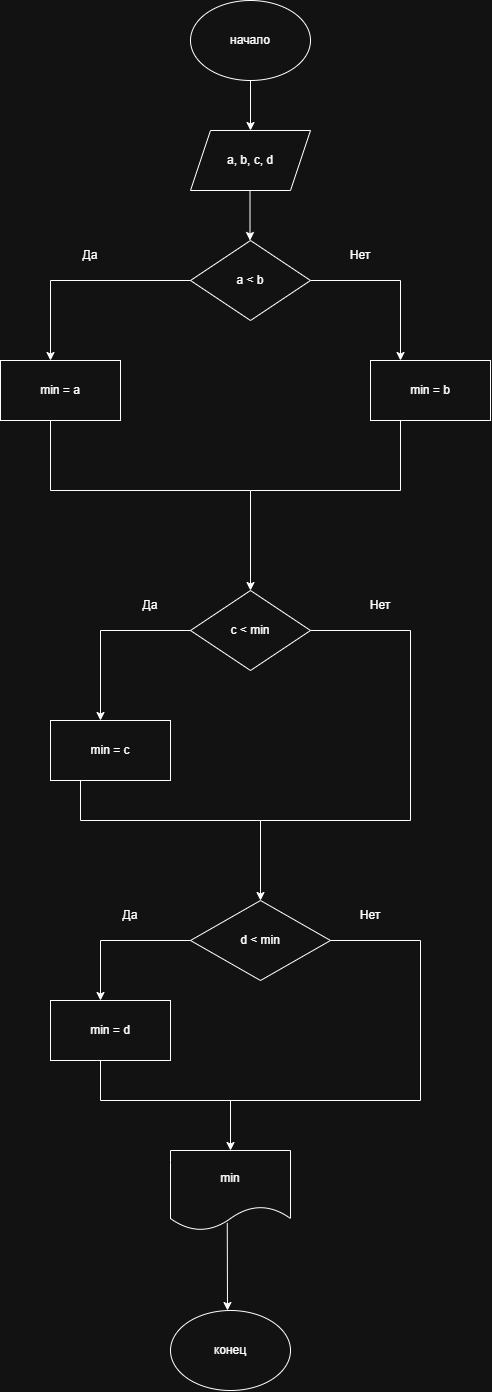

The diagram above was exported from draw.io. Its source (the exported page's mxGraphModel, read from the mxfile embedded in the PNG):
<mxGraphModel dx="2289" dy="1422" grid="1" gridSize="10" guides="1" tooltips="1" connect="1" arrows="1" fold="1" page="1" pageScale="1" pageWidth="827" pageHeight="1169" math="0" shadow="0">
  <root>
    <mxCell id="0" />
    <mxCell id="1" parent="0" />
    <mxCell id="aBnr_CUIzmXgVbfXr3Pc-1" parent="1" style="ellipse;whiteSpace=wrap;html=1;" value="начало" vertex="1">
      <mxGeometry height="80" width="120" x="350" y="70" as="geometry" />
    </mxCell>
    <mxCell id="aBnr_CUIzmXgVbfXr3Pc-3" edge="1" parent="1" source="aBnr_CUIzmXgVbfXr3Pc-1" style="endArrow=classic;html=1;rounded=0;exitX=0.5;exitY=1;exitDx=0;exitDy=0;" value="">
      <mxGeometry height="50" relative="1" width="50" as="geometry">
        <mxPoint x="390" y="350" as="sourcePoint" />
        <mxPoint x="410" y="200" as="targetPoint" />
      </mxGeometry>
    </mxCell>
    <mxCell id="aBnr_CUIzmXgVbfXr3Pc-4" parent="1" style="shape=parallelogram;perimeter=parallelogramPerimeter;whiteSpace=wrap;html=1;fixedSize=1;" value="a, b, c, d" vertex="1">
      <mxGeometry height="60" width="120" x="350" y="200" as="geometry" />
    </mxCell>
    <mxCell id="aBnr_CUIzmXgVbfXr3Pc-5" edge="1" parent="1" style="endArrow=classic;html=1;rounded=0;exitX=0.5;exitY=1;exitDx=0;exitDy=0;" value="">
      <mxGeometry height="50" relative="1" width="50" as="geometry">
        <mxPoint x="409.5" y="260" as="sourcePoint" />
        <mxPoint x="409.5" y="310" as="targetPoint" />
      </mxGeometry>
    </mxCell>
    <mxCell id="aBnr_CUIzmXgVbfXr3Pc-6" parent="1" style="rhombus;whiteSpace=wrap;html=1;" value="a &amp;lt; b" vertex="1">
      <mxGeometry height="80" width="120" x="350" y="310" as="geometry" />
    </mxCell>
    <mxCell id="aBnr_CUIzmXgVbfXr3Pc-8" edge="1" parent="1" source="aBnr_CUIzmXgVbfXr3Pc-6" style="endArrow=classic;html=1;rounded=0;endFill=1;exitX=1;exitY=0.5;exitDx=0;exitDy=0;" value="">
      <mxGeometry height="50" relative="1" width="50" as="geometry">
        <Array as="points">
          <mxPoint x="560" y="350" />
        </Array>
        <mxPoint x="550" y="390" as="sourcePoint" />
        <mxPoint x="560" y="430" as="targetPoint" />
      </mxGeometry>
    </mxCell>
    <mxCell id="aBnr_CUIzmXgVbfXr3Pc-9" edge="1" parent="1" source="aBnr_CUIzmXgVbfXr3Pc-6" style="endArrow=classic;html=1;rounded=0;exitX=0;exitY=0.5;exitDx=0;exitDy=0;" value="">
      <mxGeometry height="50" relative="1" width="50" as="geometry">
        <Array as="points">
          <mxPoint x="210" y="350" />
        </Array>
        <mxPoint x="80" y="480" as="sourcePoint" />
        <mxPoint x="210" y="430" as="targetPoint" />
      </mxGeometry>
    </mxCell>
    <mxCell id="aBnr_CUIzmXgVbfXr3Pc-10" parent="1" style="rounded=0;whiteSpace=wrap;html=1;" value="min = a" vertex="1">
      <mxGeometry height="60" width="120" x="160" y="430" as="geometry" />
    </mxCell>
    <mxCell id="aBnr_CUIzmXgVbfXr3Pc-12" parent="1" style="rounded=0;whiteSpace=wrap;html=1;" value="min = b" vertex="1">
      <mxGeometry height="60" width="120" x="530" y="430" as="geometry" />
    </mxCell>
    <mxCell id="aBnr_CUIzmXgVbfXr3Pc-14" parent="1" style="rhombus;whiteSpace=wrap;html=1;" value="c &amp;lt; min" vertex="1">
      <mxGeometry height="80" width="120" x="350" y="660" as="geometry" />
    </mxCell>
    <mxCell id="aBnr_CUIzmXgVbfXr3Pc-16" parent="1" style="text;html=1;whiteSpace=wrap;strokeColor=none;fillColor=none;align=center;verticalAlign=middle;rounded=0;" value="Да" vertex="1">
      <mxGeometry height="30" width="60" x="220" y="310" as="geometry" />
    </mxCell>
    <mxCell id="aBnr_CUIzmXgVbfXr3Pc-17" parent="1" style="text;html=1;whiteSpace=wrap;strokeColor=none;fillColor=none;align=center;verticalAlign=middle;rounded=0;" value="Нет" vertex="1">
      <mxGeometry height="30" width="60" x="490" y="310" as="geometry" />
    </mxCell>
    <mxCell id="aBnr_CUIzmXgVbfXr3Pc-18" edge="1" parent="1" style="endArrow=classic;html=1;rounded=0;" value="">
      <mxGeometry height="50" relative="1" width="50" as="geometry">
        <mxPoint x="410" y="560" as="sourcePoint" />
        <mxPoint x="410" y="660" as="targetPoint" />
      </mxGeometry>
    </mxCell>
    <mxCell id="aBnr_CUIzmXgVbfXr3Pc-21" edge="1" parent="1" source="aBnr_CUIzmXgVbfXr3Pc-14" style="endArrow=classic;html=1;rounded=0;exitX=0;exitY=0.5;exitDx=0;exitDy=0;" value="">
      <mxGeometry height="50" relative="1" width="50" as="geometry">
        <Array as="points">
          <mxPoint x="260" y="700" />
        </Array>
        <mxPoint x="450" y="800" as="sourcePoint" />
        <mxPoint x="260" y="790" as="targetPoint" />
      </mxGeometry>
    </mxCell>
    <mxCell id="aBnr_CUIzmXgVbfXr3Pc-22" parent="1" style="text;html=1;whiteSpace=wrap;strokeColor=none;fillColor=none;align=center;verticalAlign=middle;rounded=0;" value="Да" vertex="1">
      <mxGeometry height="30" width="60" x="280" y="660" as="geometry" />
    </mxCell>
    <mxCell id="aBnr_CUIzmXgVbfXr3Pc-23" parent="1" style="text;html=1;whiteSpace=wrap;strokeColor=none;fillColor=none;align=center;verticalAlign=middle;rounded=0;" value="Нет" vertex="1">
      <mxGeometry height="30" width="60" x="510" y="660" as="geometry" />
    </mxCell>
    <mxCell id="aBnr_CUIzmXgVbfXr3Pc-24" parent="1" style="rounded=0;whiteSpace=wrap;html=1;" value="min = c" vertex="1">
      <mxGeometry height="60" width="120" x="210" y="790" as="geometry" />
    </mxCell>
    <mxCell id="aBnr_CUIzmXgVbfXr3Pc-25" edge="1" parent="1" source="aBnr_CUIzmXgVbfXr3Pc-14" style="endArrow=none;html=1;rounded=0;exitX=1;exitY=0.5;exitDx=0;exitDy=0;" value="">
      <mxGeometry height="50" relative="1" width="50" as="geometry">
        <Array as="points">
          <mxPoint x="570" y="700" />
        </Array>
        <mxPoint x="450" y="900" as="sourcePoint" />
        <mxPoint x="570" y="890" as="targetPoint" />
      </mxGeometry>
    </mxCell>
    <mxCell id="aBnr_CUIzmXgVbfXr3Pc-28" edge="1" parent="1" style="endArrow=classic;html=1;rounded=0;" value="">
      <mxGeometry height="50" relative="1" width="50" as="geometry">
        <mxPoint x="420" y="890" as="sourcePoint" />
        <mxPoint x="420" y="970" as="targetPoint" />
      </mxGeometry>
    </mxCell>
    <mxCell id="aBnr_CUIzmXgVbfXr3Pc-29" parent="1" style="rhombus;whiteSpace=wrap;html=1;" value="d &amp;lt; min" vertex="1">
      <mxGeometry height="80" width="140" x="350" y="970" as="geometry" />
    </mxCell>
    <mxCell id="aBnr_CUIzmXgVbfXr3Pc-30" edge="1" parent="1" source="aBnr_CUIzmXgVbfXr3Pc-29" style="endArrow=classic;html=1;rounded=0;exitX=0;exitY=0.5;exitDx=0;exitDy=0;" value="">
      <mxGeometry height="50" relative="1" width="50" as="geometry">
        <Array as="points">
          <mxPoint x="260" y="1010" />
        </Array>
        <mxPoint x="450" y="1100" as="sourcePoint" />
        <mxPoint x="260" y="1070" as="targetPoint" />
      </mxGeometry>
    </mxCell>
    <mxCell id="aBnr_CUIzmXgVbfXr3Pc-31" parent="1" style="rounded=0;whiteSpace=wrap;html=1;" value="min = d" vertex="1">
      <mxGeometry height="60" width="120" x="210" y="1070" as="geometry" />
    </mxCell>
    <mxCell id="aBnr_CUIzmXgVbfXr3Pc-33" edge="1" parent="1" source="aBnr_CUIzmXgVbfXr3Pc-29" style="endArrow=none;html=1;rounded=0;exitX=1;exitY=0.5;exitDx=0;exitDy=0;" value="">
      <mxGeometry height="50" relative="1" width="50" as="geometry">
        <Array as="points">
          <mxPoint x="580" y="1010" />
        </Array>
        <mxPoint x="450" y="1100" as="sourcePoint" />
        <mxPoint x="580" y="1170" as="targetPoint" />
      </mxGeometry>
    </mxCell>
    <mxCell id="aBnr_CUIzmXgVbfXr3Pc-35" edge="1" parent="1" style="endArrow=classic;html=1;rounded=0;" value="">
      <mxGeometry height="50" relative="1" width="50" as="geometry">
        <mxPoint x="390" y="1170" as="sourcePoint" />
        <mxPoint x="390" y="1220" as="targetPoint" />
      </mxGeometry>
    </mxCell>
    <mxCell id="aBnr_CUIzmXgVbfXr3Pc-36" parent="1" style="text;html=1;whiteSpace=wrap;strokeColor=none;fillColor=none;align=center;verticalAlign=middle;rounded=0;" value="Да" vertex="1">
      <mxGeometry height="30" width="60" x="260" y="970" as="geometry" />
    </mxCell>
    <mxCell id="aBnr_CUIzmXgVbfXr3Pc-37" parent="1" style="text;html=1;whiteSpace=wrap;strokeColor=none;fillColor=none;align=center;verticalAlign=middle;rounded=0;" value="Нет" vertex="1">
      <mxGeometry height="30" width="60" x="500" y="970" as="geometry" />
    </mxCell>
    <mxCell id="aBnr_CUIzmXgVbfXr3Pc-38" parent="1" style="shape=document;whiteSpace=wrap;html=1;boundedLbl=1;" value="min" vertex="1">
      <mxGeometry height="80" width="120" x="330" y="1220" as="geometry" />
    </mxCell>
    <mxCell id="aBnr_CUIzmXgVbfXr3Pc-39" edge="1" parent="1" source="aBnr_CUIzmXgVbfXr3Pc-38" style="endArrow=classic;html=1;rounded=0;exitX=0.473;exitY=0.905;exitDx=0;exitDy=0;exitPerimeter=0;" value="">
      <mxGeometry height="50" relative="1" width="50" as="geometry">
        <mxPoint x="450" y="1300" as="sourcePoint" />
        <mxPoint x="387" y="1380" as="targetPoint" />
      </mxGeometry>
    </mxCell>
    <mxCell id="aBnr_CUIzmXgVbfXr3Pc-40" parent="1" style="ellipse;whiteSpace=wrap;html=1;" value="конец" vertex="1">
      <mxGeometry height="80" width="120" x="330" y="1380" as="geometry" />
    </mxCell>
    <mxCell id="aBnr_CUIzmXgVbfXr3Pc-42" edge="1" parent="1" style="endArrow=none;html=1;rounded=0;" value="">
      <mxGeometry height="50" relative="1" width="50" as="geometry">
        <Array as="points">
          <mxPoint x="210" y="560" />
        </Array>
        <mxPoint x="410" y="560" as="sourcePoint" />
        <mxPoint x="210" y="490" as="targetPoint" />
      </mxGeometry>
    </mxCell>
    <mxCell id="aBnr_CUIzmXgVbfXr3Pc-43" edge="1" parent="1" style="endArrow=none;html=1;rounded=0;entryX=0.25;entryY=1;entryDx=0;entryDy=0;" target="aBnr_CUIzmXgVbfXr3Pc-12" value="">
      <mxGeometry height="50" relative="1" width="50" as="geometry">
        <Array as="points">
          <mxPoint x="560" y="560" />
        </Array>
        <mxPoint x="410" y="560" as="sourcePoint" />
        <mxPoint x="500" y="550" as="targetPoint" />
      </mxGeometry>
    </mxCell>
    <mxCell id="aBnr_CUIzmXgVbfXr3Pc-44" edge="1" parent="1" style="endArrow=none;html=1;rounded=0;" value="">
      <mxGeometry height="50" relative="1" width="50" as="geometry">
        <mxPoint x="420" y="890" as="sourcePoint" />
        <mxPoint x="570" y="890" as="targetPoint" />
      </mxGeometry>
    </mxCell>
    <mxCell id="aBnr_CUIzmXgVbfXr3Pc-45" edge="1" parent="1" source="aBnr_CUIzmXgVbfXr3Pc-24" style="endArrow=none;html=1;rounded=0;exitX=0.25;exitY=1;exitDx=0;exitDy=0;" value="">
      <mxGeometry height="50" relative="1" width="50" as="geometry">
        <Array as="points">
          <mxPoint x="240" y="890" />
        </Array>
        <mxPoint x="250" y="852" as="sourcePoint" />
        <mxPoint x="420" y="890" as="targetPoint" />
      </mxGeometry>
    </mxCell>
    <mxCell id="aBnr_CUIzmXgVbfXr3Pc-46" edge="1" parent="1" style="endArrow=none;html=1;rounded=0;" value="">
      <mxGeometry height="50" relative="1" width="50" as="geometry">
        <mxPoint x="260" y="1170" as="sourcePoint" />
        <mxPoint x="580" y="1170" as="targetPoint" />
      </mxGeometry>
    </mxCell>
    <mxCell id="aBnr_CUIzmXgVbfXr3Pc-47" edge="1" parent="1" style="endArrow=none;html=1;rounded=0;" value="">
      <mxGeometry height="50" relative="1" width="50" as="geometry">
        <Array as="points" />
        <mxPoint x="260" y="1170" as="sourcePoint" />
        <mxPoint x="260" y="1130" as="targetPoint" />
      </mxGeometry>
    </mxCell>
  </root>
</mxGraphModel>